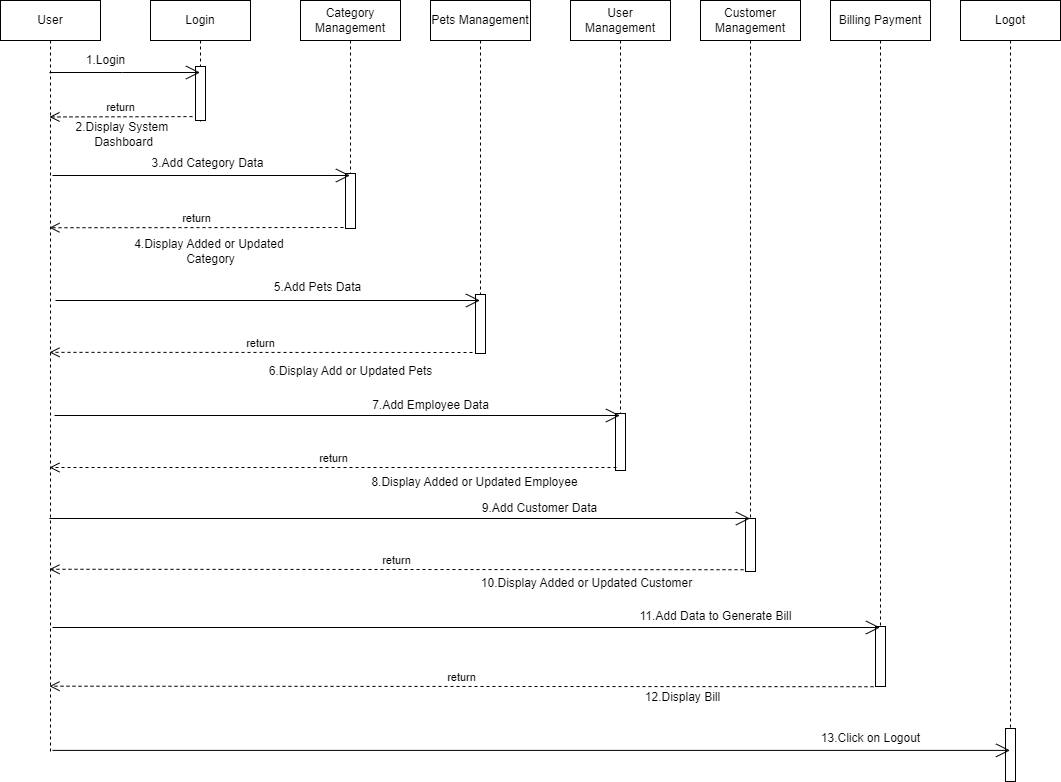

The diagram above was exported from draw.io. Its source (the exported page's mxGraphModel, read from the mxfile embedded in the PNG):
<mxGraphModel dx="2049" dy="772" grid="0" gridSize="10" guides="1" tooltips="1" connect="1" arrows="1" fold="1" page="1" pageScale="1" pageWidth="850" pageHeight="1100" math="0" shadow="0">
  <root>
    <mxCell id="0" />
    <mxCell id="1" parent="0" />
    <mxCell id="j4_ciGC7H2B4L-aVX2EM-3" value="User" style="shape=umlLifeline;perimeter=lifelinePerimeter;whiteSpace=wrap;html=1;container=1;dropTarget=0;collapsible=0;recursiveResize=0;outlineConnect=0;portConstraint=eastwest;newEdgeStyle={&quot;edgeStyle&quot;:&quot;elbowEdgeStyle&quot;,&quot;elbow&quot;:&quot;vertical&quot;,&quot;curved&quot;:0,&quot;rounded&quot;:0};" vertex="1" parent="1">
      <mxGeometry x="20" y="50" width="100" height="751" as="geometry" />
    </mxCell>
    <mxCell id="j4_ciGC7H2B4L-aVX2EM-4" value="Login" style="shape=umlLifeline;perimeter=lifelinePerimeter;whiteSpace=wrap;html=1;container=1;dropTarget=0;collapsible=0;recursiveResize=0;outlineConnect=0;portConstraint=eastwest;newEdgeStyle={&quot;edgeStyle&quot;:&quot;elbowEdgeStyle&quot;,&quot;elbow&quot;:&quot;vertical&quot;,&quot;curved&quot;:0,&quot;rounded&quot;:0};" vertex="1" parent="1">
      <mxGeometry x="170" y="50" width="100" height="121" as="geometry" />
    </mxCell>
    <mxCell id="j4_ciGC7H2B4L-aVX2EM-58" value="" style="html=1;points=[];perimeter=orthogonalPerimeter;outlineConnect=0;targetShapes=umlLifeline;portConstraint=eastwest;newEdgeStyle={&quot;edgeStyle&quot;:&quot;elbowEdgeStyle&quot;,&quot;elbow&quot;:&quot;vertical&quot;,&quot;curved&quot;:0,&quot;rounded&quot;:0};" vertex="1" parent="j4_ciGC7H2B4L-aVX2EM-4">
      <mxGeometry x="45" y="66" width="10" height="54" as="geometry" />
    </mxCell>
    <mxCell id="j4_ciGC7H2B4L-aVX2EM-5" value="Category Management" style="shape=umlLifeline;perimeter=lifelinePerimeter;whiteSpace=wrap;html=1;container=1;dropTarget=0;collapsible=0;recursiveResize=0;outlineConnect=0;portConstraint=eastwest;newEdgeStyle={&quot;edgeStyle&quot;:&quot;elbowEdgeStyle&quot;,&quot;elbow&quot;:&quot;vertical&quot;,&quot;curved&quot;:0,&quot;rounded&quot;:0};" vertex="1" parent="1">
      <mxGeometry x="320" y="50" width="100" height="228" as="geometry" />
    </mxCell>
    <mxCell id="j4_ciGC7H2B4L-aVX2EM-71" value="" style="html=1;points=[];perimeter=orthogonalPerimeter;outlineConnect=0;targetShapes=umlLifeline;portConstraint=eastwest;newEdgeStyle={&quot;edgeStyle&quot;:&quot;elbowEdgeStyle&quot;,&quot;elbow&quot;:&quot;vertical&quot;,&quot;curved&quot;:0,&quot;rounded&quot;:0};" vertex="1" parent="j4_ciGC7H2B4L-aVX2EM-5">
      <mxGeometry x="45" y="173" width="10" height="55" as="geometry" />
    </mxCell>
    <mxCell id="j4_ciGC7H2B4L-aVX2EM-6" value="Pets Management" style="shape=umlLifeline;perimeter=lifelinePerimeter;whiteSpace=wrap;html=1;container=1;dropTarget=0;collapsible=0;recursiveResize=0;outlineConnect=0;portConstraint=eastwest;newEdgeStyle={&quot;edgeStyle&quot;:&quot;elbowEdgeStyle&quot;,&quot;elbow&quot;:&quot;vertical&quot;,&quot;curved&quot;:0,&quot;rounded&quot;:0};" vertex="1" parent="1">
      <mxGeometry x="450" y="50" width="100" height="353" as="geometry" />
    </mxCell>
    <mxCell id="j4_ciGC7H2B4L-aVX2EM-80" value="" style="html=1;points=[];perimeter=orthogonalPerimeter;outlineConnect=0;targetShapes=umlLifeline;portConstraint=eastwest;newEdgeStyle={&quot;edgeStyle&quot;:&quot;elbowEdgeStyle&quot;,&quot;elbow&quot;:&quot;vertical&quot;,&quot;curved&quot;:0,&quot;rounded&quot;:0};" vertex="1" parent="j4_ciGC7H2B4L-aVX2EM-6">
      <mxGeometry x="45" y="294" width="10" height="59" as="geometry" />
    </mxCell>
    <mxCell id="j4_ciGC7H2B4L-aVX2EM-7" value="User Management" style="shape=umlLifeline;perimeter=lifelinePerimeter;whiteSpace=wrap;html=1;container=1;dropTarget=0;collapsible=0;recursiveResize=0;outlineConnect=0;portConstraint=eastwest;newEdgeStyle={&quot;edgeStyle&quot;:&quot;elbowEdgeStyle&quot;,&quot;elbow&quot;:&quot;vertical&quot;,&quot;curved&quot;:0,&quot;rounded&quot;:0};" vertex="1" parent="1">
      <mxGeometry x="590" y="50" width="100" height="469" as="geometry" />
    </mxCell>
    <mxCell id="j4_ciGC7H2B4L-aVX2EM-85" value="" style="html=1;points=[];perimeter=orthogonalPerimeter;outlineConnect=0;targetShapes=umlLifeline;portConstraint=eastwest;newEdgeStyle={&quot;edgeStyle&quot;:&quot;elbowEdgeStyle&quot;,&quot;elbow&quot;:&quot;vertical&quot;,&quot;curved&quot;:0,&quot;rounded&quot;:0};" vertex="1" parent="j4_ciGC7H2B4L-aVX2EM-7">
      <mxGeometry x="45" y="413" width="10" height="57" as="geometry" />
    </mxCell>
    <mxCell id="j4_ciGC7H2B4L-aVX2EM-8" value="Customer Management" style="shape=umlLifeline;perimeter=lifelinePerimeter;whiteSpace=wrap;html=1;container=1;dropTarget=0;collapsible=0;recursiveResize=0;outlineConnect=0;portConstraint=eastwest;newEdgeStyle={&quot;edgeStyle&quot;:&quot;elbowEdgeStyle&quot;,&quot;elbow&quot;:&quot;vertical&quot;,&quot;curved&quot;:0,&quot;rounded&quot;:0};" vertex="1" parent="1">
      <mxGeometry x="720" y="50" width="100" height="570" as="geometry" />
    </mxCell>
    <mxCell id="j4_ciGC7H2B4L-aVX2EM-90" value="" style="html=1;points=[];perimeter=orthogonalPerimeter;outlineConnect=0;targetShapes=umlLifeline;portConstraint=eastwest;newEdgeStyle={&quot;edgeStyle&quot;:&quot;elbowEdgeStyle&quot;,&quot;elbow&quot;:&quot;vertical&quot;,&quot;curved&quot;:0,&quot;rounded&quot;:0};" vertex="1" parent="j4_ciGC7H2B4L-aVX2EM-8">
      <mxGeometry x="45" y="518" width="10" height="53" as="geometry" />
    </mxCell>
    <mxCell id="j4_ciGC7H2B4L-aVX2EM-9" value="Billing Payment" style="shape=umlLifeline;perimeter=lifelinePerimeter;whiteSpace=wrap;html=1;container=1;dropTarget=0;collapsible=0;recursiveResize=0;outlineConnect=0;portConstraint=eastwest;newEdgeStyle={&quot;edgeStyle&quot;:&quot;elbowEdgeStyle&quot;,&quot;elbow&quot;:&quot;vertical&quot;,&quot;curved&quot;:0,&quot;rounded&quot;:0};" vertex="1" parent="1">
      <mxGeometry x="850" y="50" width="100" height="687" as="geometry" />
    </mxCell>
    <mxCell id="j4_ciGC7H2B4L-aVX2EM-95" value="" style="html=1;points=[];perimeter=orthogonalPerimeter;outlineConnect=0;targetShapes=umlLifeline;portConstraint=eastwest;newEdgeStyle={&quot;edgeStyle&quot;:&quot;elbowEdgeStyle&quot;,&quot;elbow&quot;:&quot;vertical&quot;,&quot;curved&quot;:0,&quot;rounded&quot;:0};" vertex="1" parent="j4_ciGC7H2B4L-aVX2EM-9">
      <mxGeometry x="45" y="626" width="10" height="60" as="geometry" />
    </mxCell>
    <mxCell id="j4_ciGC7H2B4L-aVX2EM-10" value="Logot" style="shape=umlLifeline;perimeter=lifelinePerimeter;whiteSpace=wrap;html=1;container=1;dropTarget=0;collapsible=0;recursiveResize=0;outlineConnect=0;portConstraint=eastwest;newEdgeStyle={&quot;edgeStyle&quot;:&quot;elbowEdgeStyle&quot;,&quot;elbow&quot;:&quot;vertical&quot;,&quot;curved&quot;:0,&quot;rounded&quot;:0};" vertex="1" parent="1">
      <mxGeometry x="980" y="50" width="100" height="781" as="geometry" />
    </mxCell>
    <mxCell id="j4_ciGC7H2B4L-aVX2EM-100" value="" style="html=1;points=[];perimeter=orthogonalPerimeter;outlineConnect=0;targetShapes=umlLifeline;portConstraint=eastwest;newEdgeStyle={&quot;edgeStyle&quot;:&quot;elbowEdgeStyle&quot;,&quot;elbow&quot;:&quot;vertical&quot;,&quot;curved&quot;:0,&quot;rounded&quot;:0};" vertex="1" parent="j4_ciGC7H2B4L-aVX2EM-10">
      <mxGeometry x="45" y="728" width="10" height="53" as="geometry" />
    </mxCell>
    <mxCell id="j4_ciGC7H2B4L-aVX2EM-55" value="" style="endArrow=open;endFill=1;endSize=12;html=1;rounded=0;" edge="1" parent="1" source="j4_ciGC7H2B4L-aVX2EM-3" target="j4_ciGC7H2B4L-aVX2EM-4">
      <mxGeometry width="160" relative="1" as="geometry">
        <mxPoint x="428" y="270" as="sourcePoint" />
        <mxPoint x="164" y="288" as="targetPoint" />
        <Array as="points">
          <mxPoint x="142" y="122" />
        </Array>
      </mxGeometry>
    </mxCell>
    <mxCell id="j4_ciGC7H2B4L-aVX2EM-64" value="return" style="html=1;verticalAlign=bottom;endArrow=open;dashed=1;endSize=8;edgeStyle=elbowEdgeStyle;elbow=vertical;curved=0;rounded=0;" edge="1" parent="1" target="j4_ciGC7H2B4L-aVX2EM-3">
      <mxGeometry relative="1" as="geometry">
        <mxPoint x="212" y="166.11" as="sourcePoint" />
        <mxPoint x="129" y="166" as="targetPoint" />
        <Array as="points" />
      </mxGeometry>
    </mxCell>
    <mxCell id="j4_ciGC7H2B4L-aVX2EM-65" value="1.Login" style="text;html=1;align=center;verticalAlign=middle;resizable=0;points=[];autosize=1;strokeColor=none;fillColor=none;" vertex="1" parent="1">
      <mxGeometry x="96" y="97" width="57" height="26" as="geometry" />
    </mxCell>
    <mxCell id="j4_ciGC7H2B4L-aVX2EM-66" value="2.Display System&amp;nbsp;&lt;br&gt;Dashboard" style="text;html=1;align=center;verticalAlign=middle;resizable=0;points=[];autosize=1;strokeColor=none;fillColor=none;" vertex="1" parent="1">
      <mxGeometry x="86" y="163" width="114" height="41" as="geometry" />
    </mxCell>
    <mxCell id="j4_ciGC7H2B4L-aVX2EM-70" value="" style="endArrow=open;endFill=1;endSize=12;html=1;rounded=0;" edge="1" parent="1" target="j4_ciGC7H2B4L-aVX2EM-5">
      <mxGeometry width="160" relative="1" as="geometry">
        <mxPoint x="72" y="225" as="sourcePoint" />
        <mxPoint x="232" y="225" as="targetPoint" />
      </mxGeometry>
    </mxCell>
    <mxCell id="j4_ciGC7H2B4L-aVX2EM-72" value="return" style="html=1;verticalAlign=bottom;endArrow=open;dashed=1;endSize=8;edgeStyle=elbowEdgeStyle;elbow=vertical;curved=0;rounded=0;" edge="1" parent="1" target="j4_ciGC7H2B4L-aVX2EM-3">
      <mxGeometry relative="1" as="geometry">
        <mxPoint x="363" y="277" as="sourcePoint" />
        <mxPoint x="283" y="277" as="targetPoint" />
      </mxGeometry>
    </mxCell>
    <mxCell id="j4_ciGC7H2B4L-aVX2EM-73" value="3.Add Category Data" style="text;html=1;align=center;verticalAlign=middle;resizable=0;points=[];autosize=1;strokeColor=none;fillColor=none;" vertex="1" parent="1">
      <mxGeometry x="162" y="200" width="130" height="26" as="geometry" />
    </mxCell>
    <mxCell id="j4_ciGC7H2B4L-aVX2EM-76" value="4.Display Added or Updated&amp;nbsp;&lt;br&gt;Category" style="text;html=1;align=center;verticalAlign=middle;resizable=0;points=[];autosize=1;strokeColor=none;fillColor=none;" vertex="1" parent="1">
      <mxGeometry x="144" y="280" width="171" height="41" as="geometry" />
    </mxCell>
    <mxCell id="j4_ciGC7H2B4L-aVX2EM-77" value="" style="endArrow=open;endFill=1;endSize=12;html=1;rounded=0;" edge="1" parent="1" target="j4_ciGC7H2B4L-aVX2EM-6">
      <mxGeometry width="160" relative="1" as="geometry">
        <mxPoint x="75" y="350" as="sourcePoint" />
        <mxPoint x="235" y="350" as="targetPoint" />
      </mxGeometry>
    </mxCell>
    <mxCell id="j4_ciGC7H2B4L-aVX2EM-79" value="5.Add Pets Data" style="text;html=1;align=center;verticalAlign=middle;resizable=0;points=[];autosize=1;strokeColor=none;fillColor=none;" vertex="1" parent="1">
      <mxGeometry x="284" y="324" width="105" height="26" as="geometry" />
    </mxCell>
    <mxCell id="j4_ciGC7H2B4L-aVX2EM-81" value="return" style="html=1;verticalAlign=bottom;endArrow=open;dashed=1;endSize=8;edgeStyle=elbowEdgeStyle;elbow=vertical;curved=0;rounded=0;" edge="1" parent="1" target="j4_ciGC7H2B4L-aVX2EM-3">
      <mxGeometry relative="1" as="geometry">
        <mxPoint x="492" y="402" as="sourcePoint" />
        <mxPoint x="412" y="402" as="targetPoint" />
      </mxGeometry>
    </mxCell>
    <mxCell id="j4_ciGC7H2B4L-aVX2EM-83" value="6.Display Add or Updated Pets" style="text;html=1;align=center;verticalAlign=middle;resizable=0;points=[];autosize=1;strokeColor=none;fillColor=none;" vertex="1" parent="1">
      <mxGeometry x="279.5" y="408" width="181" height="26" as="geometry" />
    </mxCell>
    <mxCell id="j4_ciGC7H2B4L-aVX2EM-84" value="" style="endArrow=open;endFill=1;endSize=12;html=1;rounded=0;" edge="1" parent="1" target="j4_ciGC7H2B4L-aVX2EM-7">
      <mxGeometry width="160" relative="1" as="geometry">
        <mxPoint x="74" y="465" as="sourcePoint" />
        <mxPoint x="234" y="465" as="targetPoint" />
      </mxGeometry>
    </mxCell>
    <mxCell id="j4_ciGC7H2B4L-aVX2EM-86" value="return" style="html=1;verticalAlign=bottom;endArrow=open;dashed=1;endSize=8;edgeStyle=elbowEdgeStyle;elbow=vertical;curved=0;rounded=0;" edge="1" parent="1" target="j4_ciGC7H2B4L-aVX2EM-3">
      <mxGeometry relative="1" as="geometry">
        <mxPoint x="636" y="517" as="sourcePoint" />
        <mxPoint x="556" y="517" as="targetPoint" />
        <Array as="points">
          <mxPoint x="601" y="517" />
        </Array>
      </mxGeometry>
    </mxCell>
    <mxCell id="j4_ciGC7H2B4L-aVX2EM-87" value="7.Add Employee Data" style="text;html=1;align=center;verticalAlign=middle;resizable=0;points=[];autosize=1;strokeColor=none;fillColor=none;" vertex="1" parent="1">
      <mxGeometry x="382" y="442" width="135" height="26" as="geometry" />
    </mxCell>
    <mxCell id="j4_ciGC7H2B4L-aVX2EM-88" value="8.Display Added or Updated Employee" style="text;html=1;align=center;verticalAlign=middle;resizable=0;points=[];autosize=1;strokeColor=none;fillColor=none;" vertex="1" parent="1">
      <mxGeometry x="382" y="519" width="224" height="26" as="geometry" />
    </mxCell>
    <mxCell id="j4_ciGC7H2B4L-aVX2EM-89" value="" style="endArrow=open;endFill=1;endSize=12;html=1;rounded=0;" edge="1" parent="1" target="j4_ciGC7H2B4L-aVX2EM-8">
      <mxGeometry width="160" relative="1" as="geometry">
        <mxPoint x="69" y="568" as="sourcePoint" />
        <mxPoint x="229" y="568" as="targetPoint" />
      </mxGeometry>
    </mxCell>
    <mxCell id="j4_ciGC7H2B4L-aVX2EM-91" value="return" style="html=1;verticalAlign=bottom;endArrow=open;dashed=1;endSize=8;edgeStyle=elbowEdgeStyle;elbow=vertical;curved=0;rounded=0;" edge="1" parent="1" target="j4_ciGC7H2B4L-aVX2EM-3">
      <mxGeometry relative="1" as="geometry">
        <mxPoint x="763" y="619.22" as="sourcePoint" />
        <mxPoint x="683" y="619.22" as="targetPoint" />
      </mxGeometry>
    </mxCell>
    <mxCell id="j4_ciGC7H2B4L-aVX2EM-92" value="9.Add Customer Data" style="text;html=1;align=center;verticalAlign=middle;resizable=0;points=[];autosize=1;strokeColor=none;fillColor=none;" vertex="1" parent="1">
      <mxGeometry x="492" y="545" width="133" height="26" as="geometry" />
    </mxCell>
    <mxCell id="j4_ciGC7H2B4L-aVX2EM-93" value="10.Display Added or Updated Customer" style="text;html=1;align=center;verticalAlign=middle;resizable=0;points=[];autosize=1;strokeColor=none;fillColor=none;" vertex="1" parent="1">
      <mxGeometry x="491" y="620" width="229" height="26" as="geometry" />
    </mxCell>
    <mxCell id="j4_ciGC7H2B4L-aVX2EM-94" value="" style="endArrow=open;endFill=1;endSize=12;html=1;rounded=0;" edge="1" parent="1" target="j4_ciGC7H2B4L-aVX2EM-9">
      <mxGeometry width="160" relative="1" as="geometry">
        <mxPoint x="72" y="677" as="sourcePoint" />
        <mxPoint x="232" y="677" as="targetPoint" />
      </mxGeometry>
    </mxCell>
    <mxCell id="j4_ciGC7H2B4L-aVX2EM-96" value="return" style="html=1;verticalAlign=bottom;endArrow=open;dashed=1;endSize=8;edgeStyle=elbowEdgeStyle;elbow=vertical;curved=0;rounded=0;" edge="1" parent="1" target="j4_ciGC7H2B4L-aVX2EM-3">
      <mxGeometry relative="1" as="geometry">
        <mxPoint x="893" y="736.22" as="sourcePoint" />
        <mxPoint x="813" y="736.22" as="targetPoint" />
      </mxGeometry>
    </mxCell>
    <mxCell id="j4_ciGC7H2B4L-aVX2EM-97" value="11.Add Data to Generate Bill" style="text;html=1;align=center;verticalAlign=middle;resizable=0;points=[];autosize=1;strokeColor=none;fillColor=none;" vertex="1" parent="1">
      <mxGeometry x="650" y="653" width="170" height="26" as="geometry" />
    </mxCell>
    <mxCell id="j4_ciGC7H2B4L-aVX2EM-98" value="12.Display Bill" style="text;html=1;align=center;verticalAlign=middle;resizable=0;points=[];autosize=1;strokeColor=none;fillColor=none;" vertex="1" parent="1">
      <mxGeometry x="655" y="734" width="93" height="26" as="geometry" />
    </mxCell>
    <mxCell id="j4_ciGC7H2B4L-aVX2EM-99" value="" style="endArrow=open;endFill=1;endSize=12;html=1;rounded=0;" edge="1" parent="1" target="j4_ciGC7H2B4L-aVX2EM-10">
      <mxGeometry width="160" relative="1" as="geometry">
        <mxPoint x="72" y="799.89" as="sourcePoint" />
        <mxPoint x="1194.111111111111" y="800" as="targetPoint" />
      </mxGeometry>
    </mxCell>
    <mxCell id="j4_ciGC7H2B4L-aVX2EM-101" value="13.Click on Logout" style="text;html=1;align=center;verticalAlign=middle;resizable=0;points=[];autosize=1;strokeColor=none;fillColor=none;" vertex="1" parent="1">
      <mxGeometry x="831" y="775" width="117" height="26" as="geometry" />
    </mxCell>
  </root>
</mxGraphModel>